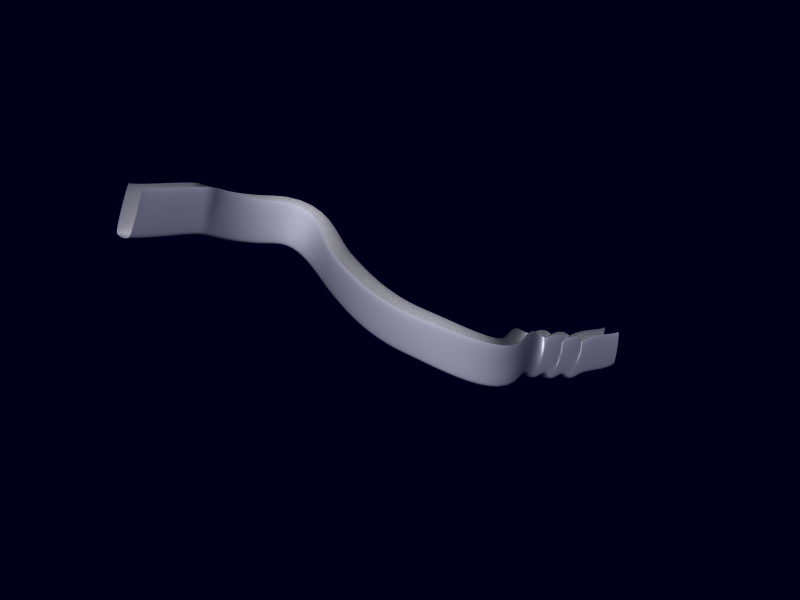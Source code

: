 # Source: caves_4.blend  (saved by Blender 2.79.6; exported with 4.5.12 LTS)
import bpy
from mathutils import Matrix  # noqa: F401  (used for matrix-valued properties, if any)

bpy.ops.wm.read_factory_settings(use_empty=True)
scene = bpy.context.scene
scene.name = 'caves_4'

# ---- collections
col_collection_1 = bpy.data.collections.new('Collection 1'); scene.collection.children.link(col_collection_1)

# ---- world
world_world = bpy.data.worlds.new('World'); scene.world = world_world
world_world.color = (0.0, 0.0, 0.1)
world_world.use_sun_shadow = False
world_world.sun_shadow_jitter_overblur = 0.0
world_world.cycles.sampling_method = 'MANUAL'
world_world.cycles.sample_map_resolution = 256

# ---- curves / text
cu_beziercurve_001 = bpy.data.curves.new('BezierCurve.001', 'CURVE')
cu_beziercurve_001.dimensions = '3D'
_sp = cu_beziercurve_001.splines.new('BEZIER'); _sp.bezier_points.add(3)
_sp.bezier_points.foreach_set('co', [-0.5475, 2.437, -2.566e-06, -0.5, -0.02769, 0.0, 0.5, -0.02769, 0.0, 0.4525, 2.437, -2.566e-06])
_sp.bezier_points.foreach_set('handle_left', [-0.3947, 2.738, -2.566e-06, -0.6, 0.2941, 0.0, 0.4258, -0.2664, 0.0, 0.5739, 2.199, -2.566e-06])
_sp.bezier_points.foreach_set('handle_right', [-0.669, 2.199, -2.566e-06, -0.4258, -0.2664, 0.0, 0.6, 0.2941, 0.0, 0.2996, 2.738, -2.566e-06])
for _p, _l, _r in zip(_sp.bezier_points, ['ALIGNED', 'ALIGNED', 'ALIGNED', 'ALIGNED'], ['ALIGNED', 'ALIGNED', 'ALIGNED', 'ALIGNED']): _p.handle_left_type = _l; _p.handle_right_type = _r
_sp.order_u = 0
_sp.order_v = 0
cu_beziercurve_001.use_path = True
cu_beziercurve_001.use_path_clamp = True
cu_beziercurve_001.bevel_resolution = 0
cu_beziercurve_001.fill_mode = 'HALF'
cu_beziercurve = bpy.data.curves.new('BezierCurve', 'CURVE')
cu_beziercurve.dimensions = '3D'
_sp = cu_beziercurve.splines.new('BEZIER'); _sp.bezier_points.add(1)
_sp.bezier_points.foreach_set('co', [-26.38, 1.0, -2.023e-06, 8.488, 1.0, 8.904e-07])
_sp.bezier_points.foreach_set('handle_left', [-27.59, 0.9898, -2.085e-06, 7.283, 0.9898, 8.279e-07])
_sp.bezier_points.foreach_set('handle_right', [-24.88, 1.013, -1.945e-06, 9.991, 1.013, 9.683e-07])
for _p, _l, _r in zip(_sp.bezier_points, ['ALIGNED', 'ALIGNED'], ['ALIGNED', 'ALIGNED']): _p.handle_left_type = _l; _p.handle_right_type = _r
_sp.order_u = 0
_sp.order_v = 0
cu_beziercurve.use_path = True
cu_beziercurve.use_path_clamp = True
cu_beziercurve.bevel_resolution = 0
cu_beziercurve.fill_mode = 'HALF'
cu_caves_4 = bpy.data.curves.new('caves_4', 'CURVE')
cu_caves_4.dimensions = '3D'
_sp = cu_caves_4.splines.new('BEZIER'); _sp.bezier_points.add(9)
_sp.bezier_points.foreach_set('co', [306.0, 823.4, -464.6, 306.0, 683.3, -425.8, 306.0, 615.8, -395.3, 306.0, 555.9, -366.4, 332.3, 448.5, -313.5, 248.8, 289.3, -224.3, 109.3, 282.2, -163.3, -0.5089, 250.3, -101.0, -2.619, 103.6, -37.67, 0.0, -21.0, -0.01978])
_sp.bezier_points.foreach_set('handle_left', [306.7, 860.0, -466.0, 306.7, 720.0, -427.2, 306.7, 652.4, -396.7, 306.7, 592.5, -367.8, 313.1, 508.3, -323.5, 299.9, 304.5, -238.7, 152.5, 274.4, -184.5, 22.53, 308.3, -112.3, -2.63, 121.8, -45.96, -0.0606, 5.94, -12.43])
_sp.bezier_points.foreach_set('handle_right', [305.2, 785.5, -463.2, 305.2, 645.4, -424.4, 305.2, 577.9, -393.9, 305.2, 518.0, -365.0, 361.5, 357.7, -298.4, 193.1, 272.8, -208.5, 76.83, 288.1, -147.3, -26.21, 185.5, -88.4, -2.61, 86.15, -29.76, 0.06576, -50.24, 13.45])
for _p, _l, _r in zip(_sp.bezier_points, ['ALIGNED', 'ALIGNED', 'ALIGNED', 'ALIGNED', 'ALIGNED', 'ALIGNED', 'ALIGNED', 'ALIGNED', 'ALIGNED', 'ALIGNED'], ['ALIGNED', 'ALIGNED', 'ALIGNED', 'ALIGNED', 'ALIGNED', 'ALIGNED', 'ALIGNED', 'ALIGNED', 'ALIGNED', 'ALIGNED']): _p.handle_left_type = _l; _p.handle_right_type = _r
_sp.bezier_points.foreach_set('tilt', [0.0, 0.0, 0.0, 0.0, 0.0, 0.0, 0.0, 0.0008727, 0.0, 0.01292])
_sp.order_u = 0
_sp.order_v = 0
cu_caves_4.use_path = True
cu_caves_4.use_path_clamp = True
cu_caves_4.bevel_mode = 'OBJECT'
cu_caves_4.bevel_resolution = 0
cu_caves_4.fill_mode = 'HALF'
cu_caves_4.twist_mode = 'Z_UP'

# ---- objects
ob_beziercurve = bpy.data.objects.new('BezierCurve', cu_beziercurve_001)
ob_taper = bpy.data.objects.new('taper', cu_beziercurve)
ob_path = bpy.data.objects.new('path', cu_caves_4)

# ---- transforms, parenting, visibility, modifiers, constraints
ob_beziercurve.location = (-39.0, -12.92, -0.2652)
ob_beziercurve.scale = (27.97, 27.97, 27.97)
ob_beziercurve.lineart.crease_threshold = 0.0
ob_taper.location = (5.0, 8.0, 24.27)
ob_taper.rotation_euler = (1.571, 5.96e-08, -1.571)
ob_taper.lineart.crease_threshold = 0.0
ob_path.location = (4.5, 11.02, 9.04)
ob_path.lineart.crease_threshold = 0.0
cu_caves_4.bevel_object = ob_beziercurve
cu_caves_4.taper_object = ob_taper

# ---- collection membership
col_collection_1.objects.link(ob_beziercurve)
col_collection_1.objects.link(ob_taper)
col_collection_1.objects.link(ob_path)

# ---- scene / render settings (as saved in the file)
scene.frame_start = 1; scene.frame_end = 250; scene.frame_set(11)
scene.render.engine = 'BLENDER_EEVEE_NEXT'
scene.render.image_settings.file_format = 'JPEG'
scene.render.image_settings.color_mode = 'RGB'
scene.render.image_settings.compression = 90
scene.render.resolution_x = 800
scene.render.resolution_y = 600
scene.render.pixel_aspect_x = 100.0
scene.render.pixel_aspect_y = 100.0
scene.render.fps = 25
scene.render.dither_intensity = 0.0
scene.render.use_compositing = False
scene.render.use_sequencer = False
scene.render.bake_margin = 2
scene.render.bake_bias = 0.0
scene.render.use_stamp_time = False
scene.render.use_stamp_date = False
scene.render.use_stamp_frame = False
scene.render.use_stamp_camera = False
scene.render.use_stamp_scene = False
scene.render.use_stamp_filename = False
scene.render.use_stamp_render_time = False
scene.render.stamp_font_size = 0
scene.cycles.use_denoising = False
scene.cycles.samples = 10
scene.cycles.sampling_pattern = 'TABULATED_SOBOL'
scene.cycles.light_sampling_threshold = 0.0
scene.cycles.use_adaptive_sampling = False
scene.cycles.use_light_tree = False
scene.cycles.blur_glossy = 0.0
scene.cycles.volume_bounces = 1
scene.cycles.pixel_filter_type = 'GAUSSIAN'
scene.cycles.sample_clamp_indirect = 0.0
scene.view_settings.view_transform = 'Raw'
bpy.context.view_layer.update()

# ---- added for rendering (the .blend has no active camera and no usable light): camera, sun
cam_auto = bpy.data.cameras.new('AutoCamera')
cam_auto.lens = 50.0
cam_auto.sensor_width = 36.0
cam_auto.clip_end = 18290.6
ob_auto_camera = bpy.data.objects.new('AutoCamera', cam_auto)
scene.collection.objects.link(ob_auto_camera)
ob_auto_camera.location = (1184.06, -835.968, 619.136)
ob_auto_camera.rotation_euler = (1.09748, -7.21219e-08, 0.694738)
scene.camera = ob_auto_camera
light_auto_sun = bpy.data.lights.new('AutoSun', 'SUN')
light_auto_sun.energy = 3.0
light_auto_sun.angle = 0.0523599
ob_auto_sun = bpy.data.objects.new('AutoSun', light_auto_sun)
scene.collection.objects.link(ob_auto_sun)
ob_auto_sun.rotation_euler = (0.872665, 0.174533, 0.523599)
bpy.context.view_layer.update()
